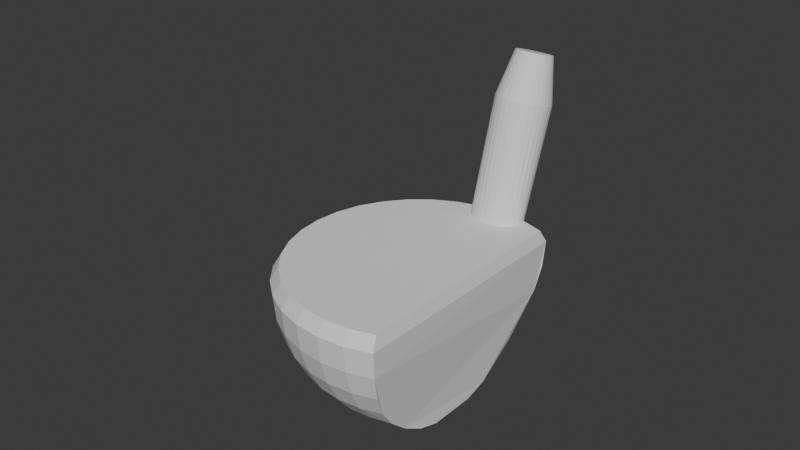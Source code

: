 # Source: Driver.blend  (saved by Blender 4.3.34; exported with 4.5.12 LTS)
import bpy
from mathutils import Matrix  # noqa: F401  (used for matrix-valued properties, if any)

bpy.ops.wm.read_factory_settings(use_empty=True)
scene = bpy.context.scene
scene.name = 'Scene'

# ---- collections
col_collection = bpy.data.collections.new('Collection'); scene.collection.children.link(col_collection)

# ---- world
world_world = bpy.data.worlds.new('World'); scene.world = world_world
world_world.use_nodes = True; world_world.node_tree.nodes.clear()
_N = world_world.node_tree.nodes; _L = world_world.node_tree.links
n0 = _N.new('ShaderNodeOutputWorld'); n0.name = 'World Output'; n0.location = (300, 300)
n1 = _N.new('ShaderNodeBackground'); n1.name = 'Background'; n1.location = (10, 300)
n1.inputs[0].default_value = (0.05088, 0.05088, 0.05088, 1.0)
_L.new(n1.outputs[0], n0.inputs[0])
n0.is_active_output = True
world_world.color = (0.05088, 0.05088, 0.05088)
world_world.sun_shadow_jitter_overblur = 0.0

# ---- meshes
me_cylinder = bpy.data.meshes.new('Cylinder')
me_cylinder.from_pydata([(0.6594, 4.889, 2.695), (0.8544, 4.87, 2.695), (1.042, 4.813, 2.695), (1.215, 4.72, 2.695), (1.366, 4.596, 2.695), (1.491, 4.444, 2.695), (1.583, 4.271, 2.695), (1.64, 4.084, 2.695), (1.659, 3.889, 2.695), (1.64, 3.694, 2.695), (1.583, 3.506, 2.695), (1.491, 3.333, 2.695), (1.366, 3.182, 2.695), (1.249, 3.252, 0.7154), (1.215, 3.057, 2.695), (1.084, 3.202, 0.7038), (1.042, 2.965, 2.695), (0.9019, 3.177, 0.6951), (0.8544, 2.908, 2.695), (0.7101, 3.176, 0.6909), (0.6594, 2.889, 2.695), (0.5161, 3.201, 0.6884), (0.4643, 2.908, 2.695), (0.327, 3.249, 0.6905), (0.2767, 2.965, 2.695), (0.1505, 3.321, 0.6944), (0.1038, 3.057, 2.695), (-0.007133, 3.412, 0.7028), (-0.04775, 3.182, 2.695), (-0.1395, 3.519, 0.7141), (-0.1721, 3.333, 2.695), (-0.2645, 3.506, 2.695), (-0.3214, 3.694, 2.695), (-0.3406, 3.889, 2.695), (-0.3214, 4.084, 2.695), (-0.2645, 4.271, 2.695), (-0.1721, 4.444, 2.695), (-0.04775, 4.596, 2.695), (0.1038, 4.72, 2.695), (0.2767, 4.813, 2.695), (0.4643, 4.87, 2.695), (0.07146, 4.535, 0.7191), (-0.3221, 4.08, 0.7891), (-0.2398, 3.648, 0.7315), (1.33, 4.385, 0.7026), (0.2386, 4.594, 0.6935), (-0.2735, 4.22, 0.8107), (0.6145, 4.632, 0.6729), (1.46, 4.269, 0.7325), (0.8092, 4.61, 0.6749), (0.4218, 4.626, 0.675), (-0.1896, 4.344, 0.7974), (-0.3049, 3.788, 0.7484), (1.56, 4.137, 0.773), (0.9976, 4.558, 0.6718), (-0.07308, 4.451, 0.7523), (-0.3326, 3.934, 0.768), (1.625, 3.995, 0.8158), (1.173, 4.482, 0.6825), (1.632, 3.95, 0.829), (-0.2385, 4.274, 0.8194), (1.393, 3.332, 0.7349), (1.509, 3.437, 0.7532), (1.593, 3.561, 0.7724), (1.642, 3.702, 0.794), (1.652, 3.846, 0.8149), (0.7889, 4.54, 3.46), (0.6594, 4.553, 3.46), (0.9135, 4.502, 3.46), (1.028, 4.441, 3.46), (1.129, 4.358, 3.46), (1.212, 4.258, 3.46), (1.273, 4.143, 3.46), (1.311, 4.018, 3.46), (1.324, 3.889, 3.46), (1.311, 3.759, 3.46), (1.273, 3.635, 3.46), (1.212, 3.52, 3.46), (1.129, 3.419, 3.46), (1.028, 3.336, 3.46), (0.9135, 3.275, 3.46), (0.7889, 3.237, 3.46), (0.6594, 3.225, 3.46), (0.5298, 3.237, 3.46), (0.4052, 3.275, 3.46), (0.2904, 3.336, 3.46), (0.1897, 3.419, 3.46), (0.1071, 3.52, 3.46), (0.04573, 3.635, 3.46), (0.007937, 3.759, 3.46), (-0.004825, 3.889, 3.46), (0.007937, 4.018, 3.46), (0.04573, 4.143, 3.46), (0.1071, 4.258, 3.46), (0.1897, 4.358, 3.46), (0.2904, 4.441, 3.46), (0.4052, 4.502, 3.46), (0.5298, 4.54, 3.46), (0.7298, 4.208, 0.8401), (0.8049, 4.618, 0.6734), (0.8459, 4.81, 0.2403), (0.83, 4.638, -0.6366), (1.603, 3.968, 0.831), (1.733, 4.363, 0.6637), (1.756, 4.559, 0.2308), (1.712, 4.58, -0.211), (1.602, 4.426, -0.6447), (1.43, 4.101, -1.054), (1.203, 3.619, -1.422), (0.9304, 2.997, -1.736), (0.6218, 2.261, -1.983), (2.414, 3.57, 0.7979), (2.594, 3.939, 0.6285), (2.601, 4.144, 0.1963), (2.508, 4.19, -0.2435), (2.318, 4.074, -0.6739), (2.183, 3.776, -1.078), (2.036, 3.321, -1.44), (1.963, 2.711, -1.747), (1.824, 1.996, -1.986), (1.014, -4.461, -0.3731), (1.107, -4.593, -0.6157), (1.142, -4.225, -1.024), (1.134, -3.694, -1.393), (1.081, -3.021, -1.708), (1.131, -2.257, -1.958), (1.21, -1.42, -2.132), (1.394, -0.5542, -2.223), (1.534, 0.3308, -2.229), (0.1173, -4.557, -0.4121), (0.1541, -4.696, -0.6572), (0.2075, -4.325, -1.065), (0.253, -3.788, -1.431), (0.2888, -3.106, -1.743), (0.3135, -2.304, -1.988), (0.3261, -1.414, -2.156), (0.3262, -0.4692, -2.241), (0.3137, 0.4935, -2.241), (-0.7852, -4.484, -0.4274), (-0.8049, -4.618, -0.6734), (-0.733, -4.249, -1.081), (-0.633, -3.716, -1.446), (-0.5086, -3.041, -1.756), (-0.3647, -2.249, -1.999), (-0.2067, -1.371, -2.165), (-0.04082, -0.4394, -2.247), (0.1266, 0.5087, -2.244), (-1.659, -4.243, -0.4182), (-1.733, -4.363, -0.6637), (-1.643, -3.998, -1.071), (-1.49, -3.48, -1.437), (-1.28, -2.829, -1.748), (-1.021, -2.068, -1.992), (-0.7223, -1.229, -2.159), (-0.396, -0.3416, -2.244), (-0.05442, 0.5586, -2.242), (-2.469, -3.845, -0.3851), (-2.594, -3.939, -0.6285), (-2.488, -3.583, -1.037), (-2.286, -3.09, -1.405), (-1.997, -2.477, -1.719), (-1.63, -1.769, -1.967), (-1.201, -0.9936, -2.14), (-0.7256, -0.1797, -2.23), (-0.2225, 0.6411, -2.235), (-3.186, -3.304, -0.3293), (-3.356, -3.365, -0.5692), (-3.235, -3.02, -0.9784), (-2.99, -2.559, -1.35), (-2.63, -1.999, -1.67), (-2.169, -1.363, -1.925), (-1.624, -0.6744, -2.107), (-1.017, 0.04016, -2.208), (-0.3711, 0.7532, -2.223), (-3.782, -2.642, -0.2529), (-3.989, -2.661, -0.488), (-3.856, -2.33, -0.8988), (-3.575, -1.909, -1.275), (-3.156, -1.414, -1.602), (-2.616, -0.8654, -1.868), (-1.976, -0.2834, -2.062), (-1.259, 0.3095, -2.176), (-0.4945, 0.8905, -2.207), (0.2892, 1.437, -2.154), (-4.233, -1.884, -0.1588), (-4.468, -1.855, -0.388), (-4.326, -1.539, -0.8007), (-4.018, -1.164, -1.183), (-3.555, -0.7439, -1.519), (-2.955, -0.2954, -1.797), (-2.242, 0.1644, -2.006), (-1.443, 0.618, -2.138), (-0.5881, 1.048, -2.188), (-4.523, -1.058, -0.05069), (-4.776, -0.9777, -0.2731), (-4.628, -0.6785, -0.6881), (-4.302, -0.3533, -1.077), (-3.811, -0.01444, -1.424), (-3.173, 0.325, -1.716), (-2.413, 0.6519, -1.942), (-1.561, 0.9537, -2.094), (-0.6481, 1.219, -2.166), (-4.639, -0.1968, 0.0673), (-4.9, -0.0628, -0.1478), (-4.75, 0.2188, -0.5651), (-4.417, 0.492, -0.9607), (-3.914, 0.7463, -1.319), (-3.261, 0.9719, -1.627), (-2.482, 1.16, -1.873), (-1.608, 1.304, -2.046), (-0.6724, 1.397, -2.141), (-4.579, 0.6665, 0.1906), (-4.836, 0.8545, -0.01672), (-4.687, 1.119, -0.4366), (-4.358, 1.34, -0.8396), (-3.861, 1.509, -1.21), (-3.215, 1.621, -1.535), (-2.446, 1.67, -1.8), (-1.584, 1.655, -1.996), (-0.6599, 1.576, -2.116), (-4.344, 1.499, 0.3146), (-4.586, 1.739, 0.115), (-4.442, 1.986, -0.3074), (-4.127, 2.157, -0.718), (-3.653, 2.244, -1.101), (-3.039, 2.246, -1.442), (-2.308, 2.161, -1.727), (-1.488, 1.993, -1.946), (-0.6111, 1.749, -2.09), (-3.943, 2.268, 0.4343), (-4.16, 2.557, 0.2422), (-4.024, 2.788, -0.1826), (-3.733, 2.912, -0.6004), (-3.298, 2.924, -0.9951), (-2.737, 2.824, -1.352), (-2.071, 2.615, -1.656), (-1.325, 2.306, -1.897), (-0.5279, 1.908, -2.065), (-3.391, 2.945, 0.5454), (-3.574, 3.276, 0.3602), (-3.449, 3.494, -0.06687), (-3.191, 3.577, -0.4914), (-2.811, 3.523, -0.897), (-2.323, 3.333, -1.268), (-1.745, 3.015, -1.591), (-1.101, 2.582, -1.852), (-0.4136, 2.049, -2.042), (-2.71, 3.504, 0.6433), (-2.851, 3.87, 0.4643), (-2.739, 4.076, 0.03525), (-2.523, 4.125, -0.3952), (-2.21, 4.016, -0.8104), (-1.811, 3.753, -1.195), (-1.343, 3.345, -1.533), (-0.8237, 2.809, -1.812), (-0.2725, 2.165, -2.022), (-1.926, 3.923, 0.7245), (-2.018, 4.314, 0.5506), (-1.922, 4.512, 0.1199), (-1.753, 4.536, -0.3155), (-1.517, 4.386, -0.7387), (-1.222, 4.067, -1.134), (-0.8805, 3.592, -1.485), (-0.5049, 2.979, -1.779), (-0.11, 2.251, -2.005), (-1.07, 4.185, 0.7858), (-1.107, 4.593, 0.6157), (-1.029, 4.786, 0.1837), (-0.9122, 4.794, -0.2553), (-0.7599, 4.618, -0.6846), (-0.5783, 4.264, -1.087), (-0.3746, 3.747, -1.449), (-0.1565, 3.086, -1.754), (0.06768, 2.306, -1.992), (-0.1727, 4.282, 0.8248), (-0.1541, 4.696, 0.6572), (-0.09467, 4.886, 0.2244), (-0.03165, 4.889, -0.217), (0.03259, 4.703, -0.6501), (0.09558, 4.337, -1.058), (0.1549, 3.804, -1.426), (0.2083, 3.125, -1.738), (0.2536, 2.326, -1.984), (0.8543, 4.816, -0.202), (0.7737, 4.282, -1.047), (0.6877, 3.761, -1.417), (0.5752, 3.095, -1.732), (0.4407, 2.311, -1.981)], [], [(60, 51, 55, 41, 45, 50, 47, 49, 54, 58, 44, 48, 53, 57, 59), (13, 14, 16, 15), (15, 16, 18, 17), (17, 18, 20, 19), (19, 20, 22, 21), (21, 22, 24, 23), (23, 24, 26, 25), (25, 26, 28, 27), (27, 28, 30, 29), (12, 14, 13, 61), (29, 30, 31, 43), (20, 18, 81, 82), (15, 17, 19, 21, 23, 25, 27, 29, 43, 52, 56, 42, 46, 60, 59, 65, 64, 63, 62, 61, 13), (50, 45, 39, 40), (47, 50, 40, 0), (49, 47, 0, 1), (54, 49, 1, 2), (58, 54, 2, 3), (44, 58, 3, 4), (52, 43, 31, 32), (48, 44, 4, 5), (56, 52, 32, 33), (53, 48, 5, 6), (42, 56, 33, 34), (57, 53, 6, 7), (46, 42, 34, 35), (51, 60, 46, 35, 36), (55, 51, 36, 37), (41, 55, 37, 38), (45, 41, 38, 39), (64, 65, 8, 9), (63, 64, 9, 10), (62, 63, 10, 11), (61, 62, 11, 12), (65, 59, 57, 7, 8), (66, 67, 97, 96, 95, 94, 93, 92, 91, 90, 89, 88, 87, 86, 85, 84, 83, 82, 81, 80, 79, 78, 77, 76, 75, 74, 73, 72, 71, 70, 69, 68), (39, 38, 95, 96), (9, 8, 74, 75), (10, 9, 75, 76), (30, 28, 86, 87), (40, 39, 96, 97), (11, 10, 76, 77), (22, 20, 82, 83), (0, 40, 97, 67), (12, 11, 77, 78), (31, 30, 87, 88), (14, 12, 78, 79), (32, 31, 88, 89), (1, 0, 67, 66), (33, 32, 89, 90), (24, 22, 83, 84), (34, 33, 90, 91), (2, 1, 66, 68), (16, 14, 79, 80), (35, 34, 91, 92), (3, 2, 68, 69), (36, 35, 92, 93), (4, 3, 69, 70), (26, 24, 84, 85), (37, 36, 93, 94), (5, 4, 70, 71), (18, 16, 80, 81), (38, 37, 94, 95), (6, 5, 71, 72), (7, 6, 72, 73), (28, 26, 85, 86), (8, 7, 73, 74), (287, 286, 109, 110), (99, 98, 102, 103), (183, 287, 110), (100, 99, 103, 104), (283, 100, 104, 105), (101, 283, 105, 106), (284, 101, 106, 107), (285, 284, 107, 108), (286, 285, 108, 109), (109, 108, 117, 118), (110, 109, 118, 119), (103, 102, 111, 112), (183, 110, 119), (104, 103, 112, 113), (105, 104, 113, 114), (106, 105, 114, 115), (107, 106, 115, 116), (108, 107, 116, 117), (113, 112, 121, 122, 123, 124, 125, 126, 127, 128, 119, 118, 117, 116, 115, 114), (102, 98, 274, 265, 256, 247, 238, 229, 220, 211, 202, 193, 184, 174, 165, 156, 147, 138, 129, 120, 111), (112, 111, 120, 121), (183, 119, 128), (127, 126, 135, 136), (128, 127, 136, 137), (121, 120, 129, 130), (183, 128, 137), (122, 121, 130, 131), (123, 122, 131, 132), (124, 123, 132, 133), (125, 124, 133, 134), (126, 125, 134, 135), (132, 131, 140, 141), (133, 132, 141, 142), (134, 133, 142, 143), (135, 134, 143, 144), (136, 135, 144, 145), (137, 136, 145, 146), (130, 129, 138, 139), (183, 137, 146), (131, 130, 139, 140), (145, 144, 153, 154), (146, 145, 154, 155), (139, 138, 147, 148), (183, 146, 155), (140, 139, 148, 149), (141, 140, 149, 150), (142, 141, 150, 151), (143, 142, 151, 152), (144, 143, 152, 153), (151, 150, 159, 160), (152, 151, 160, 161), (153, 152, 161, 162), (154, 153, 162, 163), (155, 154, 163, 164), (148, 147, 156, 157), (183, 155, 164), (149, 148, 157, 158), (150, 149, 158, 159), (164, 163, 172, 173), (157, 156, 165, 166), (183, 164, 173), (158, 157, 166, 167), (159, 158, 167, 168), (160, 159, 168, 169), (161, 160, 169, 170), (162, 161, 170, 171), (163, 162, 171, 172), (170, 169, 178, 179), (171, 170, 179, 180), (172, 171, 180, 181), (173, 172, 181, 182), (166, 165, 174, 175), (183, 173, 182), (167, 166, 175, 176), (168, 167, 176, 177), (169, 168, 177, 178), (175, 174, 184, 185), (183, 182, 192), (176, 175, 185, 186), (177, 176, 186, 187), (178, 177, 187, 188), (179, 178, 188, 189), (180, 179, 189, 190), (181, 180, 190, 191), (182, 181, 191, 192), (189, 188, 197, 198), (190, 189, 198, 199), (191, 190, 199, 200), (192, 191, 200, 201), (185, 184, 193, 194), (183, 192, 201), (186, 185, 194, 195), (187, 186, 195, 196), (188, 187, 196, 197), (183, 201, 210), (195, 194, 203, 204), (196, 195, 204, 205), (197, 196, 205, 206), (198, 197, 206, 207), (199, 198, 207, 208), (200, 199, 208, 209), (201, 200, 209, 210), (194, 193, 202, 203), (208, 207, 216, 217), (209, 208, 217, 218), (210, 209, 218, 219), (203, 202, 211, 212), (183, 210, 219), (204, 203, 212, 213), (205, 204, 213, 214), (206, 205, 214, 215), (207, 206, 215, 216), (213, 212, 221, 222), (214, 213, 222, 223), (215, 214, 223, 224), (216, 215, 224, 225), (217, 216, 225, 226), (218, 217, 226, 227), (219, 218, 227, 228), (212, 211, 220, 221), (183, 219, 228), (226, 225, 234, 235), (227, 226, 235, 236), (228, 227, 236, 237), (221, 220, 229, 230), (183, 228, 237), (222, 221, 230, 231), (223, 222, 231, 232), (224, 223, 232, 233), (225, 224, 233, 234), (232, 231, 240, 241), (233, 232, 241, 242), (234, 233, 242, 243), (235, 234, 243, 244), (236, 235, 244, 245), (237, 236, 245, 246), (230, 229, 238, 239), (183, 237, 246), (231, 230, 239, 240), (245, 244, 253, 254), (246, 245, 254, 255), (239, 238, 247, 248), (183, 246, 255), (240, 239, 248, 249), (241, 240, 249, 250), (242, 241, 250, 251), (243, 242, 251, 252), (244, 243, 252, 253), (251, 250, 259, 260), (252, 251, 260, 261), (253, 252, 261, 262), (254, 253, 262, 263), (255, 254, 263, 264), (248, 247, 256, 257), (183, 255, 264), (249, 248, 257, 258), (250, 249, 258, 259), (264, 263, 272, 273), (257, 256, 265, 266), (183, 264, 273), (258, 257, 266, 267), (259, 258, 267, 268), (260, 259, 268, 269), (261, 260, 269, 270), (262, 261, 270, 271), (263, 262, 271, 272), (269, 268, 277, 278), (270, 269, 278, 279), (271, 270, 279, 280), (272, 271, 280, 281), (273, 272, 281, 282), (266, 265, 274, 275), (183, 273, 282), (267, 266, 275, 276), (268, 267, 276, 277), (282, 281, 286, 287), (275, 274, 98, 99), (183, 282, 287), (276, 275, 99, 100), (277, 276, 100, 283), (278, 277, 283, 101), (279, 278, 101, 284), (280, 279, 284, 285), (281, 280, 285, 286)])
_uv = me_cylinder.uv_layers.new(name='UVMap')
_uv.uv.foreach_set('vector', [0.1743, 0.5346, 0.1562, 0.5293, 0.125, 0.5197, 0.09375, 0.5129, 0.0625, 0.5077, 0.03125, 0.504, 0.0, 0.5039, 0.9688, 0.5049, 0.9375, 0.5036, 0.9062, 0.5056, 0.875, 0.5097, 0.8438, 0.5159, 0.8125, 0.5245, 0.7812, 0.5335, 0.7716, 0.5363, 0.5938, 0.5, 0.5938, 1.0, 0.5625, 1.0, 0.5625, 0.5, 0.5625, 0.5, 0.5625, 1.0, 0.5312, 1.0, 0.5312, 0.5, 0.5312, 0.5, 0.5312, 1.0, 0.5, 1.0, 0.5, 0.5, 0.5, 0.5, 0.5, 1.0, 0.4688, 1.0, 0.4688, 0.5, 0.4688, 0.5, 0.4688, 1.0, 0.4375, 1.0, 0.4375, 0.5, 0.4375, 0.5, 0.4375, 1.0, 0.4062, 1.0, 0.4062, 0.5, 0.4062, 0.5, 0.4062, 1.0, 0.375, 1.0, 0.375, 0.5, 0.375, 0.5, 0.375, 1.0, 0.3438, 1.0, 0.3438, 0.5, 0.625, 1.0, 0.5938, 1.0, 0.5938, 0.5, 0.625, 0.5046, 0.3438, 0.5, 0.05045, 0.1167, 0.3125, 1.0, 0.3125, 0.5049, 0.5, 1.0, 0.5312, 1.0, 0.5312, 1.0, 0.5, 1.0, 0.5625, 0.5, 0.5312, 0.5, 0.5, 0.5, 0.4688, 0.5, 0.4375, 0.5, 0.4062, 0.5, 0.375, 0.5, 0.3438, 0.5, 0.3125, 0.5049, 0.2812, 0.5108, 0.25, 0.5175, 0.2188, 0.5246, 0.1875, 0.5317, 0.1743, 0.5346, 0.7716, 0.5363, 0.75, 0.5316, 0.7188, 0.5253, 0.6875, 0.5174, 0.6562, 0.5106, 0.625, 0.5046, 0.5938, 0.5, 0.03125, 0.504, 0.0625, 0.5077, 0.0625, 1.0, 0.03125, 1.0, 0.0, 0.5039, 0.03125, 0.504, 0.03125, 1.0, 0.0, 1.0, 0.9688, 0.5049, 1.0, 0.5039, 1.0, 1.0, 0.9688, 1.0, 0.9375, 0.5036, 0.9688, 0.5049, 0.9688, 1.0, 0.9375, 1.0, 0.9062, 0.5056, 0.9375, 0.5036, 0.9375, 1.0, 0.9062, 1.0, 0.875, 0.5097, 0.9062, 0.5056, 0.9062, 1.0, 0.875, 1.0, 0.2812, 0.5108, 0.3125, 0.5049, 0.3125, 1.0, 0.2812, 1.0, 0.8438, 0.5159, 0.875, 0.5097, 0.875, 1.0, 0.8438, 1.0, 0.25, 0.5175, 0.2812, 0.5108, 0.2812, 1.0, 0.25, 1.0, 0.8125, 0.5245, 0.8438, 0.5159, 0.8438, 1.0, 0.8125, 1.0, 0.2188, 0.5246, 0.25, 0.5175, 0.25, 1.0, 0.2188, 1.0, 0.7812, 0.5335, 0.8125, 0.5245, 0.8125, 1.0, 0.7812, 1.0, 0.1875, 0.5317, 0.2188, 0.5246, 0.2188, 1.0, 0.1875, 1.0, 0.1562, 0.5293, 0.1743, 0.5346, 0.1875, 0.5317, 0.1875, 1.0, 0.1562, 1.0, 0.125, 0.5197, 0.1562, 0.5293, 0.1562, 1.0, 0.125, 1.0, 0.09375, 0.5129, 0.125, 0.5197, 0.125, 1.0, 0.09375, 1.0, 0.0625, 0.5077, 0.09375, 0.5129, 0.09375, 1.0, 0.0625, 1.0, 0.7188, 0.5253, 0.75, 0.5316, 0.75, 1.0, 0.7188, 1.0, 0.6875, 0.5174, 0.7188, 0.5253, 0.7188, 1.0, 0.6875, 1.0, 0.6562, 0.5106, 0.6875, 0.5174, 0.6875, 1.0, 0.6562, 1.0, 0.625, 0.5046, 0.6562, 0.5106, 0.6562, 1.0, 0.625, 1.0, 0.75, 0.5316, 0.7716, 0.5363, 0.7812, 0.5335, 0.7812, 1.0, 0.75, 1.0, 0.2968, 0.4854, 0.25, 0.49, 0.2032, 0.4854, 0.1582, 0.4717, 0.1167, 0.4496, 0.08029, 0.4197, 0.05045, 0.3833, 0.02827, 0.3418, 0.01461, 0.2968, 0.01, 0.25, 0.01461, 0.2032, 0.02827, 0.1582, 0.05045, 0.1167, 0.08029, 0.08029, 0.1167, 0.05045, 0.1582, 0.02827, 0.2032, 0.01461, 0.25, 0.01, 0.2968, 0.01461, 0.3418, 0.02827, 0.3833, 0.05045, 0.4197, 0.08029, 0.4496, 0.1167, 0.4717, 0.1582, 0.4854, 0.2032, 0.49, 0.25, 0.4854, 0.2968, 0.4717, 0.3418, 0.4496, 0.3833, 0.4197, 0.4197, 0.3833, 0.4496, 0.3418, 0.4717, 0.0625, 1.0, 0.09375, 1.0, 0.09375, 1.0, 0.0625, 1.0, 0.7188, 1.0, 0.75, 1.0, 0.75, 1.0, 0.7188, 1.0, 0.6875, 1.0, 0.7188, 1.0, 0.7188, 1.0, 0.6875, 1.0, 0.3438, 1.0, 0.375, 1.0, 0.375, 1.0, 0.3438, 1.0, 0.03125, 1.0, 0.0625, 1.0, 0.0625, 1.0, 0.03125, 1.0, 0.6562, 1.0, 0.6875, 1.0, 0.6875, 1.0, 0.6562, 1.0, 0.4688, 1.0, 0.5, 1.0, 0.5, 1.0, 0.4688, 1.0, 0.0, 1.0, 0.03125, 1.0, 0.03125, 1.0, 0.0, 1.0, 0.625, 1.0, 0.6562, 1.0, 0.6562, 1.0, 0.625, 1.0, 0.3125, 1.0, 0.05045, 0.1167, 0.05045, 0.1167, 0.3125, 1.0, 0.5938, 1.0, 0.625, 1.0, 0.625, 1.0, 0.5938, 1.0, 0.2812, 1.0, 0.3125, 1.0, 0.3125, 1.0, 0.2812, 1.0, 0.9688, 1.0, 1.0, 1.0, 1.0, 1.0, 0.9688, 1.0, 0.25, 1.0, 0.2812, 1.0, 0.2812, 1.0, 0.25, 1.0, 0.4375, 1.0, 0.4688, 1.0, 0.4688, 1.0, 0.4375, 1.0, 0.2188, 1.0, 0.25, 1.0, 0.25, 1.0, 0.2188, 1.0, 0.9375, 1.0, 0.9688, 1.0, 0.9688, 1.0, 0.9375, 1.0, 0.5625, 1.0, 0.5938, 1.0, 0.5938, 1.0, 0.5625, 1.0, 0.1875, 1.0, 0.2188, 1.0, 0.2188, 1.0, 0.1875, 1.0, 0.9062, 1.0, 0.9375, 1.0, 0.9375, 1.0, 0.9062, 1.0, 0.1562, 1.0, 0.1875, 1.0, 0.1875, 1.0, 0.1562, 1.0, 0.875, 1.0, 0.9062, 1.0, 0.9062, 1.0, 0.875, 1.0, 0.4062, 1.0, 0.4375, 1.0, 0.4375, 1.0, 0.4062, 1.0, 0.125, 1.0, 0.1562, 1.0, 0.1562, 1.0, 0.125, 1.0, 0.8438, 1.0, 0.875, 1.0, 0.875, 1.0, 0.8438, 1.0, 0.5312, 1.0, 0.5625, 1.0, 0.5625, 1.0, 0.5312, 1.0, 0.09375, 1.0, 0.125, 1.0, 0.125, 1.0, 0.09375, 1.0, 0.8125, 1.0, 0.8438, 1.0, 0.8438, 1.0, 0.8125, 1.0, 0.7812, 1.0, 0.8125, 1.0, 0.8125, 1.0, 0.7812, 1.0, 0.375, 1.0, 0.4062, 1.0, 0.4062, 1.0, 0.375, 1.0, 0.75, 1.0, 0.7812, 1.0, 0.7812, 1.0, 0.75, 1.0, 0.75, 0.0625, 0.75, 0.125, 0.7188, 0.125, 0.7188, 0.0625, 0.75, 0.5, 0.75, 0.5625, 0.7188, 0.5625, 0.7188, 0.5, 0.7344, 0.0, 0.75, 0.0625, 0.7188, 0.0625, 0.75, 0.4375, 0.75, 0.5, 0.7188, 0.5, 0.7188, 0.4375, 0.75, 0.375, 0.75, 0.4375, 0.7188, 0.4375, 0.7188, 0.375, 0.75, 0.3125, 0.75, 0.375, 0.7188, 0.375, 0.7188, 0.3125, 0.75, 0.25, 0.75, 0.3125, 0.7188, 0.3125, 0.7188, 0.25, 0.75, 0.1875, 0.75, 0.25, 0.7188, 0.25, 0.7188, 0.1875, 0.75, 0.125, 0.75, 0.1875, 0.7188, 0.1875, 0.7188, 0.125, 0.7188, 0.125, 0.7188, 0.1875, 0.6875, 0.1875, 0.6875, 0.125, 0.7188, 0.0625, 0.7188, 0.125, 0.6875, 0.125, 0.6875, 0.0625, 0.7188, 0.5, 0.7188, 0.5625, 0.6875, 0.5625, 0.6875, 0.5, 0.7031, 0.0, 0.7188, 0.0625, 0.6875, 0.0625, 0.7188, 0.4375, 0.7188, 0.5, 0.6875, 0.5, 0.6875, 0.4375, 0.7188, 0.375, 0.7188, 0.4375, 0.6875, 0.4375, 0.6875, 0.375, 0.7188, 0.3125, 0.7188, 0.375, 0.6875, 0.375, 0.6875, 0.3125, 0.7188, 0.25, 0.7188, 0.3125, 0.6875, 0.3125, 0.6875, 0.25, 0.7188, 0.1875, 0.7188, 0.25, 0.6875, 0.25, 0.6875, 0.1875, 0.6875, 0.4375, 0.6875, 0.5, 0.3125, 0.5, 0.3125, 0.4375, 0.3125, 0.375, 0.3125, 0.3125, 0.3125, 0.25, 0.3125, 0.1875, 0.3125, 0.125, 0.3125, 0.0625, 0.6875, 0.0625, 0.6875, 0.125, 0.6875, 0.1875, 0.6875, 0.25, 0.6875, 0.3125, 0.6875, 0.375, 0.7188, 0.5625, 0.75, 0.5625, 0.7812, 0.5625, 0.8125, 0.5625, 0.8437, 0.5625, 0.875, 0.5625, 0.9062, 0.5625, 0.9375, 0.5625, 0.9687, 0.5625, 0.0, 0.5625, 0.03125, 0.5625, 0.0625, 0.5625, 0.09375, 0.5625, 0.125, 0.5625, 0.1562, 0.5625, 0.1875, 0.5625, 0.2188, 0.5625, 0.25, 0.5625, 0.2812, 0.5625, 0.3125, 0.5625, 0.6875, 0.5625, 0.6875, 0.5, 0.6875, 0.5625, 0.3125, 0.5625, 0.3125, 0.5, 0.2969, 0.0, 0.6875, 0.0625, 0.3125, 0.0625, 0.3125, 0.125, 0.3125, 0.1875, 0.2812, 0.1875, 0.2812, 0.125, 0.3125, 0.0625, 0.3125, 0.125, 0.2812, 0.125, 0.2812, 0.0625, 0.3125, 0.5, 0.3125, 0.5625, 0.2812, 0.5625, 0.2812, 0.5, 0.2969, 0.0, 0.3125, 0.0625, 0.2812, 0.0625, 0.3125, 0.4375, 0.3125, 0.5, 0.2812, 0.5, 0.2812, 0.4375, 0.3125, 0.375, 0.3125, 0.4375, 0.2812, 0.4375, 0.2812, 0.375, 0.3125, 0.3125, 0.3125, 0.375, 0.2812, 0.375, 0.2812, 0.3125, 0.3125, 0.25, 0.3125, 0.3125, 0.2812, 0.3125, 0.2812, 0.25, 0.3125, 0.1875, 0.3125, 0.25, 0.2812, 0.25, 0.2812, 0.1875, 0.2812, 0.375, 0.2812, 0.4375, 0.25, 0.4375, 0.25, 0.375, 0.2812, 0.3125, 0.2812, 0.375, 0.25, 0.375, 0.25, 0.3125, 0.2812, 0.25, 0.2812, 0.3125, 0.25, 0.3125, 0.25, 0.25, 0.2812, 0.1875, 0.2812, 0.25, 0.25, 0.25, 0.25, 0.1875, 0.2812, 0.125, 0.2812, 0.1875, 0.25, 0.1875, 0.25, 0.125, 0.2812, 0.0625, 0.2812, 0.125, 0.25, 0.125, 0.25, 0.0625, 0.2812, 0.5, 0.2812, 0.5625, 0.25, 0.5625, 0.25, 0.5, 0.2656, 0.0, 0.2812, 0.0625, 0.25, 0.0625, 0.2812, 0.4375, 0.2812, 0.5, 0.25, 0.5, 0.25, 0.4375, 0.25, 0.125, 0.25, 0.1875, 0.2188, 0.1875, 0.2188, 0.125, 0.25, 0.0625, 0.25, 0.125, 0.2188, 0.125, 0.2188, 0.0625, 0.25, 0.5, 0.25, 0.5625, 0.2188, 0.5625, 0.2187, 0.5, 0.2344, 0.0, 0.25, 0.0625, 0.2188, 0.0625, 0.25, 0.4375, 0.25, 0.5, 0.2187, 0.5, 0.2188, 0.4375, 0.25, 0.375, 0.25, 0.4375, 0.2188, 0.4375, 0.2188, 0.375, 0.25, 0.3125, 0.25, 0.375, 0.2188, 0.375, 0.2188, 0.3125, 0.25, 0.25, 0.25, 0.3125, 0.2188, 0.3125, 0.2188, 0.25, 0.25, 0.1875, 0.25, 0.25, 0.2188, 0.25, 0.2188, 0.1875, 0.2188, 0.3125, 0.2188, 0.375, 0.1875, 0.375, 0.1875, 0.3125, 0.2188, 0.25, 0.2188, 0.3125, 0.1875, 0.3125, 0.1875, 0.25, 0.2188, 0.1875, 0.2188, 0.25, 0.1875, 0.25, 0.1875, 0.1875, 0.2188, 0.125, 0.2188, 0.1875, 0.1875, 0.1875, 0.1875, 0.125, 0.2188, 0.0625, 0.2188, 0.125, 0.1875, 0.125, 0.1875, 0.0625, 0.2187, 0.5, 0.2188, 0.5625, 0.1875, 0.5625, 0.1875, 0.5, 0.2031, 0.0, 0.2188, 0.0625, 0.1875, 0.0625, 0.2188, 0.4375, 0.2187, 0.5, 0.1875, 0.5, 0.1875, 0.4375, 0.2188, 0.375, 0.2188, 0.4375, 0.1875, 0.4375, 0.1875, 0.375, 0.1875, 0.0625, 0.1875, 0.125, 0.1562, 0.125, 0.1563, 0.0625, 0.1875, 0.5, 0.1875, 0.5625, 0.1562, 0.5625, 0.1562, 0.5, 0.1719, 0.0, 0.1875, 0.0625, 0.1563, 0.0625, 0.1875, 0.4375, 0.1875, 0.5, 0.1562, 0.5, 0.1562, 0.4375, 0.1875, 0.375, 0.1875, 0.4375, 0.1562, 0.4375, 0.1563, 0.375, 0.1875, 0.3125, 0.1875, 0.375, 0.1563, 0.375, 0.1562, 0.3125, 0.1875, 0.25, 0.1875, 0.3125, 0.1562, 0.3125, 0.1562, 0.25, 0.1875, 0.1875, 0.1875, 0.25, 0.1562, 0.25, 0.1562, 0.1875, 0.1875, 0.125, 0.1875, 0.1875, 0.1562, 0.1875, 0.1562, 0.125, 0.1562, 0.25, 0.1562, 0.3125, 0.125, 0.3125, 0.125, 0.25, 0.1562, 0.1875, 0.1562, 0.25, 0.125, 0.25, 0.125, 0.1875, 0.1562, 0.125, 0.1562, 0.1875, 0.125, 0.1875, 0.125, 0.125, 0.1563, 0.0625, 0.1562, 0.125, 0.125, 0.125, 0.125, 0.0625, 0.1562, 0.5, 0.1562, 0.5625, 0.125, 0.5625, 0.125, 0.5, 0.1406, 0.0, 0.1563, 0.0625, 0.125, 0.0625, 0.1562, 0.4375, 0.1562, 0.5, 0.125, 0.5, 0.125, 0.4375, 0.1563, 0.375, 0.1562, 0.4375, 0.125, 0.4375, 0.125, 0.375, 0.1562, 0.3125, 0.1563, 0.375, 0.125, 0.375, 0.125, 0.3125, 0.125, 0.5, 0.125, 0.5625, 0.09375, 0.5625, 0.09375, 0.5, 0.1094, 0.0, 0.125, 0.0625, 0.09375, 0.0625, 0.125, 0.4375, 0.125, 0.5, 0.09375, 0.5, 0.09375, 0.4375, 0.125, 0.375, 0.125, 0.4375, 0.09375, 0.4375, 0.09375, 0.375, 0.125, 0.3125, 0.125, 0.375, 0.09375, 0.375, 0.09375, 0.3125, 0.125, 0.25, 0.125, 0.3125, 0.09375, 0.3125, 0.09375, 0.25, 0.125, 0.1875, 0.125, 0.25, 0.09375, 0.25, 0.09375, 0.1875, 0.125, 0.125, 0.125, 0.1875, 0.09375, 0.1875, 0.09375, 0.125, 0.125, 0.0625, 0.125, 0.125, 0.09375, 0.125, 0.09375, 0.0625, 0.09375, 0.25, 0.09375, 0.3125, 0.0625, 0.3125, 0.0625, 0.25, 0.09375, 0.1875, 0.09375, 0.25, 0.0625, 0.25, 0.0625, 0.1875, 0.09375, 0.125, 0.09375, 0.1875, 0.0625, 0.1875, 0.0625, 0.125, 0.09375, 0.0625, 0.09375, 0.125, 0.0625, 0.125, 0.0625, 0.0625, 0.09375, 0.5, 0.09375, 0.5625, 0.0625, 0.5625, 0.0625, 0.5, 0.07812, 0.0, 0.09375, 0.0625, 0.0625, 0.0625, 0.09375, 0.4375, 0.09375, 0.5, 0.0625, 0.5, 0.0625, 0.4375, 0.09375, 0.375, 0.09375, 0.4375, 0.0625, 0.4375, 0.0625, 0.375, 0.09375, 0.3125, 0.09375, 0.375, 0.0625, 0.375, 0.0625, 0.3125, 0.04687, 0.0, 0.0625, 0.0625, 0.03125, 0.0625, 0.0625, 0.4375, 0.0625, 0.5, 0.03125, 0.5, 0.03125, 0.4375, 0.0625, 0.375, 0.0625, 0.4375, 0.03125, 0.4375, 0.03125, 0.375, 0.0625, 0.3125, 0.0625, 0.375, 0.03125, 0.375, 0.03125, 0.3125, 0.0625, 0.25, 0.0625, 0.3125, 0.03125, 0.3125, 0.03125, 0.25, 0.0625, 0.1875, 0.0625, 0.25, 0.03125, 0.25, 0.03125, 0.1875, 0.0625, 0.125, 0.0625, 0.1875, 0.03125, 0.1875, 0.03125, 0.125, 0.0625, 0.0625, 0.0625, 0.125, 0.03125, 0.125, 0.03125, 0.0625, 0.0625, 0.5, 0.0625, 0.5625, 0.03125, 0.5625, 0.03125, 0.5, 0.03125, 0.1875, 0.03125, 0.25, 0.0, 0.25, 0.0, 0.1875, 0.03125, 0.125, 0.03125, 0.1875, 0.0, 0.1875, 0.0, 0.125, 0.03125, 0.0625, 0.03125, 0.125, 0.0, 0.125, 0.0, 0.0625, 0.03125, 0.5, 0.03125, 0.5625, 0.0, 0.5625, 0.0, 0.5, 0.01562, 0.0, 0.03125, 0.0625, 0.0, 0.0625, 0.03125, 0.4375, 0.03125, 0.5, 0.0, 0.5, 0.0, 0.4375, 0.03125, 0.375, 0.03125, 0.4375, 0.0, 0.4375, 0.0, 0.375, 0.03125, 0.3125, 0.03125, 0.375, 0.0, 0.375, 0.0, 0.3125, 0.03125, 0.25, 0.03125, 0.3125, 0.0, 0.3125, 0.0, 0.25, 1.0, 0.4375, 1.0, 0.5, 0.9687, 0.5, 0.9687, 0.4375, 1.0, 0.375, 1.0, 0.4375, 0.9687, 0.4375, 0.9688, 0.375, 1.0, 0.3125, 1.0, 0.375, 0.9688, 0.375, 0.9687, 0.3125, 1.0, 0.25, 1.0, 0.3125, 0.9687, 0.3125, 0.9688, 0.25, 1.0, 0.1875, 1.0, 0.25, 0.9688, 0.25, 0.9687, 0.1875, 1.0, 0.125, 1.0, 0.1875, 0.9687, 0.1875, 0.9687, 0.125, 1.0, 0.0625, 1.0, 0.125, 0.9687, 0.125, 0.9688, 0.0625, 1.0, 0.5, 1.0, 0.5625, 0.9687, 0.5625, 0.9687, 0.5, 0.9844, 0.0, 1.0, 0.0625, 0.9688, 0.0625, 0.9687, 0.1875, 0.9688, 0.25, 0.9375, 0.25, 0.9375, 0.1875, 0.9687, 0.125, 0.9687, 0.1875, 0.9375, 0.1875, 0.9375, 0.125, 0.9688, 0.0625, 0.9687, 0.125, 0.9375, 0.125, 0.9375, 0.0625, 0.9687, 0.5, 0.9687, 0.5625, 0.9375, 0.5625, 0.9375, 0.5, 0.9531, 0.0, 0.9688, 0.0625, 0.9375, 0.0625, 0.9687, 0.4375, 0.9687, 0.5, 0.9375, 0.5, 0.9375, 0.4375, 0.9688, 0.375, 0.9687, 0.4375, 0.9375, 0.4375, 0.9375, 0.375, 0.9687, 0.3125, 0.9688, 0.375, 0.9375, 0.375, 0.9375, 0.3125, 0.9688, 0.25, 0.9687, 0.3125, 0.9375, 0.3125, 0.9375, 0.25, 0.9375, 0.375, 0.9375, 0.4375, 0.9062, 0.4375, 0.9062, 0.375, 0.9375, 0.3125, 0.9375, 0.375, 0.9062, 0.375, 0.9062, 0.3125, 0.9375, 0.25, 0.9375, 0.3125, 0.9062, 0.3125, 0.9062, 0.25, 0.9375, 0.1875, 0.9375, 0.25, 0.9062, 0.25, 0.9062, 0.1875, 0.9375, 0.125, 0.9375, 0.1875, 0.9062, 0.1875, 0.9062, 0.125, 0.9375, 0.0625, 0.9375, 0.125, 0.9062, 0.125, 0.9062, 0.0625, 0.9375, 0.5, 0.9375, 0.5625, 0.9062, 0.5625, 0.9062, 0.5, 0.9219, 0.0, 0.9375, 0.0625, 0.9062, 0.0625, 0.9375, 0.4375, 0.9375, 0.5, 0.9062, 0.5, 0.9062, 0.4375, 0.9062, 0.125, 0.9062, 0.1875, 0.875, 0.1875, 0.875, 0.125, 0.9062, 0.0625, 0.9062, 0.125, 0.875, 0.125, 0.875, 0.0625, 0.9062, 0.5, 0.9062, 0.5625, 0.875, 0.5625, 0.875, 0.5, 0.8906, 0.0, 0.9062, 0.0625, 0.875, 0.0625, 0.9062, 0.4375, 0.9062, 0.5, 0.875, 0.5, 0.875, 0.4375, 0.9062, 0.375, 0.9062, 0.4375, 0.875, 0.4375, 0.875, 0.375, 0.9062, 0.3125, 0.9062, 0.375, 0.875, 0.375, 0.875, 0.3125, 0.9062, 0.25, 0.9062, 0.3125, 0.875, 0.3125, 0.875, 0.25, 0.9062, 0.1875, 0.9062, 0.25, 0.875, 0.25, 0.875, 0.1875, 0.875, 0.3125, 0.875, 0.375, 0.8438, 0.375, 0.8437, 0.3125, 0.875, 0.25, 0.875, 0.3125, 0.8437, 0.3125, 0.8438, 0.25, 0.875, 0.1875, 0.875, 0.25, 0.8438, 0.25, 0.8437, 0.1875, 0.875, 0.125, 0.875, 0.1875, 0.8437, 0.1875, 0.8438, 0.125, 0.875, 0.0625, 0.875, 0.125, 0.8438, 0.125, 0.8438, 0.0625, 0.875, 0.5, 0.875, 0.5625, 0.8437, 0.5625, 0.8437, 0.5, 0.8594, 0.0, 0.875, 0.0625, 0.8438, 0.0625, 0.875, 0.4375, 0.875, 0.5, 0.8437, 0.5, 0.8437, 0.4375, 0.875, 0.375, 0.875, 0.4375, 0.8437, 0.4375, 0.8438, 0.375, 0.8438, 0.0625, 0.8438, 0.125, 0.8125, 0.125, 0.8125, 0.0625, 0.8437, 0.5, 0.8437, 0.5625, 0.8125, 0.5625, 0.8125, 0.5, 0.8281, 0.0, 0.8438, 0.0625, 0.8125, 0.0625, 0.8437, 0.4375, 0.8437, 0.5, 0.8125, 0.5, 0.8125, 0.4375, 0.8438, 0.375, 0.8437, 0.4375, 0.8125, 0.4375, 0.8125, 0.375, 0.8437, 0.3125, 0.8438, 0.375, 0.8125, 0.375, 0.8125, 0.3125, 0.8438, 0.25, 0.8437, 0.3125, 0.8125, 0.3125, 0.8125, 0.25, 0.8437, 0.1875, 0.8438, 0.25, 0.8125, 0.25, 0.8125, 0.1875, 0.8438, 0.125, 0.8437, 0.1875, 0.8125, 0.1875, 0.8125, 0.125, 0.8125, 0.3125, 0.8125, 0.375, 0.7812, 0.375, 0.7812, 0.3125, 0.8125, 0.25, 0.8125, 0.3125, 0.7812, 0.3125, 0.7812, 0.25, 0.8125, 0.1875, 0.8125, 0.25, 0.7812, 0.25, 0.7812, 0.1875, 0.8125, 0.125, 0.8125, 0.1875, 0.7812, 0.1875, 0.7812, 0.125, 0.8125, 0.0625, 0.8125, 0.125, 0.7812, 0.125, 0.7812, 0.0625, 0.8125, 0.5, 0.8125, 0.5625, 0.7812, 0.5625, 0.7812, 0.5, 0.7969, 0.0, 0.8125, 0.0625, 0.7812, 0.0625, 0.8125, 0.4375, 0.8125, 0.5, 0.7812, 0.5, 0.7812, 0.4375, 0.8125, 0.375, 0.8125, 0.4375, 0.7812, 0.4375, 0.7812, 0.375, 0.7812, 0.0625, 0.7812, 0.125, 0.75, 0.125, 0.75, 0.0625, 0.7812, 0.5, 0.7812, 0.5625, 0.75, 0.5625, 0.75, 0.5, 0.7656, 0.0, 0.7812, 0.0625, 0.75, 0.0625, 0.7812, 0.4375, 0.7812, 0.5, 0.75, 0.5, 0.75, 0.4375, 0.7812, 0.375, 0.7812, 0.4375, 0.75, 0.4375, 0.75, 0.375, 0.7812, 0.3125, 0.7812, 0.375, 0.75, 0.375, 0.75, 0.3125, 0.7812, 0.25, 0.7812, 0.3125, 0.75, 0.3125, 0.75, 0.25, 0.7812, 0.1875, 0.7812, 0.25, 0.75, 0.25, 0.75, 0.1875, 0.7812, 0.125, 0.7812, 0.1875, 0.75, 0.1875, 0.75, 0.125])
me_cylinder.update()

# ---- objects
ob_club = bpy.data.objects.new('Club', me_cylinder)

# ---- transforms, parenting, visibility, modifiers, constraints
ob_club.location = (1.048e-09, 0.0, 1.0)
ob_club.rotation_euler = (-0.2975, 0.05892, 0.1649)
ob_club.scale = (0.2036, 0.2036, 0.4432)
_m = ob_club.modifiers.new('Boolean', 'BOOLEAN')
_m.solver = 'FAST'

# ---- collection membership
col_collection.objects.link(ob_club)

# ---- scene / render settings (as saved in the file)
scene.frame_start = 1; scene.frame_end = 250; scene.frame_set(78)
scene.render.engine = 'BLENDER_EEVEE_NEXT'
bpy.context.view_layer.update()

# ---- added for rendering (the .blend has no active camera and no usable light): camera, sun
cam_auto = bpy.data.cameras.new('AutoCamera')
cam_auto.lens = 50.0
cam_auto.sensor_width = 36.0
cam_auto.clip_end = 1000.0
ob_auto_camera = bpy.data.objects.new('AutoCamera', cam_auto)
scene.collection.objects.link(ob_auto_camera)
ob_auto_camera.location = (4.00686, -5.0263, 4.65547)
ob_auto_camera.rotation_euler = (1.09748, -7.21219e-08, 0.694738)
scene.camera = ob_auto_camera
light_auto_sun = bpy.data.lights.new('AutoSun', 'SUN')
light_auto_sun.energy = 3.0
light_auto_sun.angle = 0.0523599
ob_auto_sun = bpy.data.objects.new('AutoSun', light_auto_sun)
scene.collection.objects.link(ob_auto_sun)
ob_auto_sun.rotation_euler = (0.872665, 0.174533, 0.523599)
bpy.context.view_layer.update()
